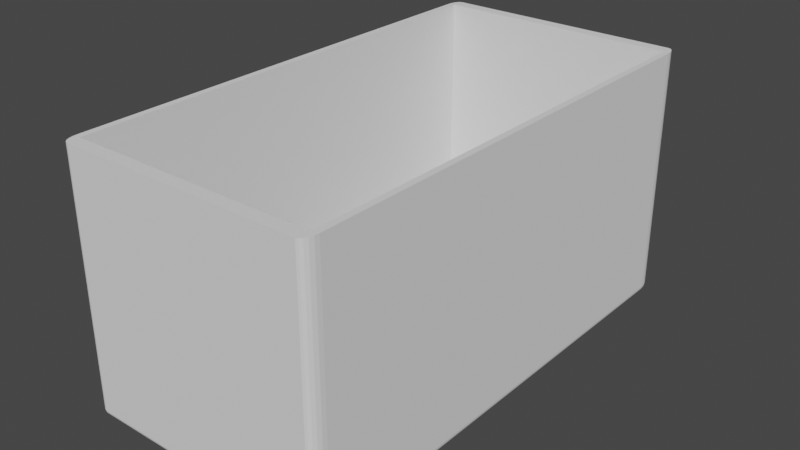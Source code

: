 # Source: box_01.blend  (saved by Blender 2.93.20; exported with 4.5.12 LTS)
import bpy
from mathutils import Matrix  # noqa: F401  (used for matrix-valued properties, if any)

bpy.ops.wm.read_factory_settings(use_empty=True)
scene = bpy.context.scene
scene.name = 'Scene'

# ---- collections
col_collection = bpy.data.collections.new('Collection'); scene.collection.children.link(col_collection)

# ---- world
world_world = bpy.data.worlds.new('World'); scene.world = world_world
world_world.use_nodes = True; world_world.node_tree.nodes.clear()
_N = world_world.node_tree.nodes; _L = world_world.node_tree.links
n0 = _N.new('ShaderNodeOutputWorld'); n0.name = 'World Output'; n0.location = (300, 300)
n1 = _N.new('ShaderNodeBackground'); n1.name = 'Background'; n1.location = (10, 300)
n1.inputs[0].default_value = (0.05088, 0.05088, 0.05088, 1.0)
_L.new(n1.outputs[0], n0.inputs[0])
n0.is_active_output = True
world_world.color = (0.05088, 0.05088, 0.05088)
world_world.use_sun_shadow = False
world_world.sun_shadow_jitter_overblur = 0.0

# ---- meshes
me_cubo = bpy.data.meshes.new('Cubo')
me_cubo.from_pydata([(-0.9503, -0.9503, 1.0), (-0.9503, 0.9503, 1.0), (0.9503, -0.9503, 1.0), (0.9503, 0.9503, 1.0), (-0.9503, -0.9503, -0.875), (-0.9503, 0.9503, -0.875), (0.9503, 0.9503, -0.875), (0.9503, -0.9503, -0.875), (-0.9407, -0.9407, -1.0), (-0.9407, -1.0, -0.9407), (-1.0, -0.9407, -0.9407), (-0.9407, -0.959, -0.9971), (-0.9407, -0.9755, -0.9887), (-0.959, -0.9407, -0.9971), (-0.9595, -0.9596, -0.9937), (-0.9589, -0.9747, -0.9857), (-0.9755, -0.9407, -0.9887), (-0.9748, -0.9589, -0.9857), (-0.9721, -0.9721, -0.98), (-0.959, -0.9971, -0.9407), (-0.9755, -0.9887, -0.9407), (-0.9407, -0.9971, -0.959), (-0.9596, -0.9937, -0.9595), (-0.9747, -0.9857, -0.9589), (-0.9407, -0.9887, -0.9755), (-0.9589, -0.9857, -0.9748), (-0.9721, -0.98, -0.9721), (-0.9971, -0.9407, -0.959), (-0.9887, -0.9407, -0.9755), (-0.9971, -0.959, -0.9407), (-0.9937, -0.9595, -0.9596), (-0.9857, -0.9589, -0.9747), (-0.9887, -0.9755, -0.9407), (-0.9857, -0.9748, -0.9589), (-0.98, -0.9721, -0.9721), (-0.9407, 0.9407, -1.0), (-1.0, 0.9407, -0.9407), (-0.9407, 1.0, -0.9407), (-0.959, 0.9407, -0.9971), (-0.9755, 0.9407, -0.9887), (-0.9407, 0.959, -0.9971), (-0.9596, 0.9595, -0.9937), (-0.9747, 0.9589, -0.9857), (-0.9407, 0.9755, -0.9887), (-0.9589, 0.9748, -0.9857), (-0.9721, 0.9721, -0.98), (-0.9971, 0.959, -0.9407), (-0.9887, 0.9755, -0.9407), (-0.9971, 0.9407, -0.959), (-0.9937, 0.9596, -0.9595), (-0.9857, 0.9747, -0.9589), (-0.9887, 0.9407, -0.9755), (-0.9857, 0.9589, -0.9748), (-0.98, 0.9721, -0.9721), (-0.9407, 0.9971, -0.959), (-0.9407, 0.9887, -0.9755), (-0.959, 0.9971, -0.9407), (-0.9595, 0.9937, -0.9596), (-0.9589, 0.9857, -0.9747), (-0.9755, 0.9887, -0.9407), (-0.9748, 0.9857, -0.9589), (-0.9721, 0.98, -0.9721), (0.9407, -0.9407, -1.0), (1.0, -0.9407, -0.9407), (0.9407, -1.0, -0.9407), (0.959, -0.9407, -0.9971), (0.9755, -0.9407, -0.9887), (0.9407, -0.959, -0.9971), (0.9596, -0.9595, -0.9937), (0.9747, -0.9589, -0.9857), (0.9407, -0.9755, -0.9887), (0.9589, -0.9748, -0.9857), (0.9721, -0.9721, -0.98), (0.9971, -0.959, -0.9407), (0.9887, -0.9755, -0.9407), (0.9971, -0.9407, -0.959), (0.9937, -0.9596, -0.9595), (0.9857, -0.9747, -0.9589), (0.9887, -0.9407, -0.9755), (0.9857, -0.9589, -0.9748), (0.98, -0.9721, -0.9721), (0.9407, -0.9971, -0.959), (0.9407, -0.9887, -0.9755), (0.959, -0.9971, -0.9407), (0.9595, -0.9937, -0.9596), (0.9589, -0.9857, -0.9747), (0.9755, -0.9887, -0.9407), (0.9748, -0.9857, -0.9589), (0.9721, -0.98, -0.9721), (0.9407, 0.9407, -1.0), (0.9407, 1.0, -0.9407), (1.0, 0.9407, -0.9407), (0.9407, 0.959, -0.9971), (0.9407, 0.9755, -0.9887), (0.959, 0.9407, -0.9971), (0.9595, 0.9596, -0.9937), (0.9589, 0.9747, -0.9857), (0.9755, 0.9407, -0.9887), (0.9748, 0.9589, -0.9857), (0.9721, 0.9721, -0.98), (0.959, 0.9971, -0.9407), (0.9755, 0.9887, -0.9407), (0.9407, 0.9971, -0.959), (0.9596, 0.9937, -0.9595), (0.9747, 0.9857, -0.9589), (0.9407, 0.9887, -0.9755), (0.9589, 0.9857, -0.9748), (0.9721, 0.98, -0.9721), (0.9971, 0.9407, -0.959), (0.9887, 0.9407, -0.9755), (0.9971, 0.959, -0.9407), (0.9937, 0.9595, -0.9596), (0.9857, 0.9589, -0.9747), (0.9887, 0.9755, -0.9407), (0.9857, 0.9748, -0.9589), (0.98, 0.9721, -0.9721), (-1.0, -0.9407, 1.0), (-0.9407, -1.0, 1.0), (-0.9581, -0.9581, 1.0), (-0.9971, -0.959, 1.0), (-0.9887, -0.9756, 1.0), (-0.9756, -0.9887, 1.0), (-0.959, -0.9971, 1.0), (-0.9407, 1.0, 1.0), (-1.0, 0.9407, 1.0), (-0.9581, 0.9581, 1.0), (-0.959, 0.9971, 1.0), (-0.9756, 0.9887, 1.0), (-0.9887, 0.9756, 1.0), (-0.9971, 0.959, 1.0), (1.0, 0.9407, 1.0), (0.9407, 1.0, 1.0), (0.9581, 0.9581, 1.0), (0.9971, 0.959, 1.0), (0.9887, 0.9756, 1.0), (0.9756, 0.9887, 1.0), (0.959, 0.9971, 1.0), (0.9407, -1.0, 1.0), (1.0, -0.9407, 1.0), (0.9581, -0.9581, 1.0), (0.959, -0.9971, 1.0), (0.9756, -0.9887, 1.0), (0.9887, -0.9756, 1.0), (0.9971, -0.959, 1.0)], [], [(64, 137, 117, 9), (91, 130, 138, 63), (0, 1, 125, 124, 116, 118), (37, 123, 131, 90), (10, 116, 124, 36), (3, 1, 5, 6), (2, 0, 118, 117, 137, 139), (3, 2, 139, 138, 130, 132), (1, 3, 132, 131, 123, 125), (6, 5, 4, 7), (2, 3, 6, 7), (1, 0, 4, 5), (0, 2, 7, 4), (8, 11, 14, 13), (11, 12, 15, 14), (12, 24, 25, 15), (13, 14, 17, 16), (14, 15, 18, 17), (15, 25, 26, 18), (9, 19, 22, 21), (19, 20, 23, 22), (20, 32, 33, 23), (21, 22, 25, 24), (22, 23, 26, 25), (23, 33, 34, 26), (10, 27, 30, 29), (27, 28, 31, 30), (28, 16, 17, 31), (29, 30, 33, 32), (30, 31, 34, 33), (31, 17, 18, 34), (18, 26, 34), (35, 38, 41, 40), (38, 39, 42, 41), (39, 51, 52, 42), (40, 41, 44, 43), (41, 42, 45, 44), (42, 52, 53, 45), (36, 46, 49, 48), (46, 47, 50, 49), (47, 59, 60, 50), (48, 49, 52, 51), (49, 50, 53, 52), (50, 60, 61, 53), (37, 54, 57, 56), (54, 55, 58, 57), (55, 43, 44, 58), (56, 57, 60, 59), (57, 58, 61, 60), (58, 44, 45, 61), (45, 53, 61), (62, 65, 68, 67), (65, 66, 69, 68), (66, 78, 79, 69), (67, 68, 71, 70), (68, 69, 72, 71), (69, 79, 80, 72), (63, 73, 76, 75), (73, 74, 77, 76), (74, 86, 87, 77), (75, 76, 79, 78), (76, 77, 80, 79), (77, 87, 88, 80), (64, 81, 84, 83), (81, 82, 85, 84), (82, 70, 71, 85), (83, 84, 87, 86), (84, 85, 88, 87), (85, 71, 72, 88), (72, 80, 88), (89, 92, 95, 94), (92, 93, 96, 95), (93, 105, 106, 96), (94, 95, 98, 97), (95, 96, 99, 98), (96, 106, 107, 99), (90, 100, 103, 102), (100, 101, 104, 103), (101, 113, 114, 104), (102, 103, 106, 105), (103, 104, 107, 106), (104, 114, 115, 107), (91, 108, 111, 110), (108, 109, 112, 111), (109, 97, 98, 112), (110, 111, 114, 113), (111, 112, 115, 114), (112, 98, 99, 115), (99, 107, 115), (116, 119, 118), (119, 120, 118), (120, 121, 118), (121, 122, 118), (122, 117, 118), (123, 126, 125), (126, 127, 125), (127, 128, 125), (128, 129, 125), (129, 124, 125), (130, 133, 132), (133, 134, 132), (134, 135, 132), (135, 136, 132), (136, 131, 132), (137, 140, 139), (140, 141, 139), (141, 142, 139), (142, 143, 139), (143, 138, 139), (35, 8, 13, 38), (38, 13, 16, 39), (39, 16, 28, 51), (51, 28, 27, 48), (48, 27, 10, 36), (9, 117, 122, 19), (19, 122, 121, 20), (20, 121, 120, 32), (32, 120, 119, 29), (29, 119, 116, 10), (123, 37, 56, 126), (126, 56, 59, 127), (127, 59, 47, 128), (128, 47, 46, 129), (129, 46, 36, 124), (89, 35, 40, 92), (92, 40, 43, 93), (93, 43, 55, 105), (105, 55, 54, 102), (102, 54, 37, 90), (130, 91, 110, 133), (133, 110, 113, 134), (134, 113, 101, 135), (135, 101, 100, 136), (136, 100, 90, 131), (62, 89, 94, 65), (65, 94, 97, 66), (66, 97, 109, 78), (78, 109, 108, 75), (75, 108, 91, 63), (137, 64, 83, 140), (140, 83, 86, 141), (141, 86, 74, 142), (142, 74, 73, 143), (143, 73, 63, 138), (8, 62, 67, 11), (11, 67, 70, 12), (12, 70, 82, 24), (24, 82, 81, 21), (21, 81, 64, 9), (35, 89, 62, 8)])
_uv = me_cubo.uv_layers.new(name='MapaUV')
_uv.uv.foreach_set('vector', [0.3824, 0.7574, 0.625, 0.7574, 0.625, 0.9926, 0.3824, 0.9926, 0.3824, 0.5074, 0.625, 0.5074, 0.625, 0.7426, 0.3824, 0.7426, 0.8688, 0.7438, 0.8688, 0.5062, 0.8698, 0.5052, 0.875, 0.5074, 0.875, 0.7426, 0.8698, 0.7448, 0.3824, 0.2574, 0.625, 0.2574, 0.625, 0.4926, 0.3824, 0.4926, 0.3824, 0.007414, 0.625, 0.007414, 0.625, 0.2426, 0.3824, 0.2426, 0.6312, 0.5062, 0.8688, 0.5062, 0.8688, 0.5062, 0.6312, 0.5062, 0.6312, 0.7438, 0.8688, 0.7438, 0.8698, 0.7448, 0.8676, 0.75, 0.6324, 0.75, 0.6302, 0.7448, 0.6312, 0.5062, 0.6312, 0.7438, 0.6302, 0.7448, 0.625, 0.7426, 0.625, 0.5074, 0.6302, 0.5052, 0.8688, 0.5062, 0.6312, 0.5062, 0.6302, 0.5052, 0.6324, 0.5, 0.8676, 0.5, 0.8698, 0.5052, 0.6312, 0.5062, 0.8688, 0.5062, 0.8688, 0.7438, 0.6312, 0.7438, 0.6312, 0.7438, 0.6312, 0.5062, 0.6312, 0.5062, 0.6312, 0.7438, 0.8688, 0.5062, 0.8688, 0.7438, 0.8688, 0.7438, 0.8688, 0.5062, 0.8688, 0.7438, 0.6312, 0.7438, 0.6312, 0.7438, 0.8688, 0.7438, 0.1324, 0.7426, 0.1324, 0.7449, 0.1301, 0.745, 0.1301, 0.7426, 0.1324, 0.7449, 0.1324, 0.7469, 0.1301, 0.7468, 0.1301, 0.745, 0.1324, 0.7469, 0.1324, 0.75, 0.1301, 0.75, 0.1301, 0.7468, 0.1301, 0.7426, 0.1301, 0.745, 0.1282, 0.7449, 0.1281, 0.7426, 0.1301, 0.745, 0.1301, 0.7468, 0.1285, 0.7465, 0.1282, 0.7449, 0.1301, 0.7468, 0.1301, 0.75, 0.1285, 0.75, 0.1285, 0.7465, 0.3824, 0.9926, 0.3824, 0.9949, 0.3801, 0.995, 0.3801, 0.9926, 0.3824, 0.9949, 0.3824, 0.9969, 0.3801, 0.9968, 0.3801, 0.995, 0.3824, 0.001415, 0.3824, 0.0, 0.3801, 0.0, 0.3801, 0.001786, 0.3801, 0.9926, 0.3801, 0.995, 0.3782, 0.9949, 0.3781, 0.9926, 0.3801, 0.995, 0.3801, 0.9968, 0.3785, 0.9965, 0.3782, 0.9949, 0.3801, 0.001786, 0.3801, 0.0, 0.3785, 0.0, 0.3785, 0.002496, 0.3824, 0.007414, 0.3801, 0.007414, 0.38, 0.005062, 0.3824, 0.005122, 0.3801, 0.007414, 0.3781, 0.007414, 0.3782, 0.005138, 0.38, 0.005062, 0.1264, 0.7426, 0.125, 0.7426, 0.125, 0.7449, 0.1268, 0.7449, 0.3824, 0.005122, 0.38, 0.005062, 0.3801, 0.003153, 0.3824, 0.003057, 0.38, 0.005062, 0.3782, 0.005138, 0.3785, 0.003491, 0.3801, 0.003153, 0.1268, 0.7449, 0.125, 0.7449, 0.125, 0.7465, 0.1275, 0.7465, 0.1285, 0.7465, 0.1285, 0.75, 0.125, 0.7465, 0.1324, 0.5074, 0.1301, 0.5074, 0.13, 0.5051, 0.1324, 0.5051, 0.1301, 0.5074, 0.1281, 0.5074, 0.1282, 0.5051, 0.13, 0.5051, 0.1281, 0.5074, 0.125, 0.5074, 0.125, 0.5051, 0.1282, 0.5051, 0.1324, 0.5051, 0.13, 0.5051, 0.1301, 0.5032, 0.1324, 0.5031, 0.13, 0.5051, 0.1282, 0.5051, 0.1285, 0.5035, 0.1301, 0.5032, 0.1282, 0.5051, 0.125, 0.5051, 0.125, 0.5035, 0.1285, 0.5035, 0.3824, 0.2426, 0.3824, 0.2449, 0.3801, 0.245, 0.3801, 0.2426, 0.3824, 0.2449, 0.3824, 0.2469, 0.3801, 0.2468, 0.3801, 0.245, 0.3824, 0.2469, 0.3824, 0.25, 0.3801, 0.25, 0.3801, 0.2468, 0.3801, 0.2426, 0.3801, 0.245, 0.3782, 0.2449, 0.3781, 0.2426, 0.3801, 0.245, 0.3801, 0.2468, 0.3785, 0.2465, 0.3782, 0.2449, 0.3801, 0.2468, 0.3801, 0.25, 0.3785, 0.25, 0.3785, 0.2465, 0.3824, 0.2574, 0.3801, 0.2574, 0.38, 0.2551, 0.3824, 0.2551, 0.3801, 0.2574, 0.3781, 0.2574, 0.3782, 0.2551, 0.38, 0.2551, 0.1324, 0.5014, 0.1324, 0.5, 0.1301, 0.5, 0.1301, 0.5018, 0.3824, 0.2551, 0.38, 0.2551, 0.3801, 0.2532, 0.3824, 0.2531, 0.38, 0.2551, 0.3782, 0.2551, 0.3785, 0.2535, 0.3801, 0.2532, 0.1301, 0.5018, 0.1301, 0.5, 0.1285, 0.5, 0.1285, 0.5025, 0.1285, 0.5035, 0.125, 0.5035, 0.1285, 0.5, 0.3676, 0.7426, 0.3699, 0.7426, 0.37, 0.7449, 0.3676, 0.7449, 0.3699, 0.7426, 0.3719, 0.7426, 0.3718, 0.7449, 0.37, 0.7449, 0.3719, 0.7426, 0.375, 0.7426, 0.375, 0.7449, 0.3718, 0.7449, 0.3676, 0.7449, 0.37, 0.7449, 0.3699, 0.7468, 0.3676, 0.7469, 0.37, 0.7449, 0.3718, 0.7449, 0.3715, 0.7465, 0.3699, 0.7468, 0.3718, 0.7449, 0.375, 0.7449, 0.375, 0.7465, 0.3715, 0.7465, 0.3824, 0.7426, 0.3824, 0.7449, 0.3801, 0.745, 0.3801, 0.7426, 0.3824, 0.7449, 0.3824, 0.7469, 0.3801, 0.7468, 0.3801, 0.745, 0.3824, 0.7469, 0.3824, 0.75, 0.3801, 0.75, 0.3801, 0.7468, 0.3801, 0.7426, 0.3801, 0.745, 0.3782, 0.7449, 0.3781, 0.7426, 0.3801, 0.745, 0.3801, 0.7468, 0.3785, 0.7465, 0.3782, 0.7449, 0.3801, 0.7468, 0.3801, 0.75, 0.3785, 0.75, 0.3785, 0.7465, 0.3824, 0.7574, 0.3801, 0.7574, 0.38, 0.7551, 0.3824, 0.7551, 0.3801, 0.7574, 0.3781, 0.7574, 0.3782, 0.7551, 0.38, 0.7551, 0.3676, 0.7486, 0.3676, 0.75, 0.3699, 0.75, 0.3699, 0.7482, 0.3824, 0.7551, 0.38, 0.7551, 0.3801, 0.7532, 0.3824, 0.7531, 0.38, 0.7551, 0.3782, 0.7551, 0.3785, 0.7535, 0.3801, 0.7532, 0.3699, 0.7482, 0.3699, 0.75, 0.3715, 0.75, 0.3715, 0.7475, 0.3715, 0.7465, 0.375, 0.7465, 0.3715, 0.75, 0.3676, 0.5074, 0.3676, 0.5051, 0.3699, 0.505, 0.3699, 0.5074, 0.3676, 0.5051, 0.3676, 0.5031, 0.3699, 0.5032, 0.3699, 0.505, 0.3676, 0.5031, 0.3676, 0.5, 0.3699, 0.5, 0.3699, 0.5032, 0.3699, 0.5074, 0.3699, 0.505, 0.3718, 0.5051, 0.3719, 0.5074, 0.3699, 0.505, 0.3699, 0.5032, 0.3715, 0.5035, 0.3718, 0.5051, 0.3699, 0.5032, 0.3699, 0.5, 0.3715, 0.5, 0.3715, 0.5035, 0.3824, 0.4926, 0.3824, 0.4949, 0.3801, 0.495, 0.3801, 0.4926, 0.3824, 0.4949, 0.3824, 0.4969, 0.3801, 0.4968, 0.3801, 0.495, 0.3824, 0.4969, 0.3824, 0.5, 0.3801, 0.5, 0.3801, 0.4968, 0.3801, 0.4926, 0.3801, 0.495, 0.3782, 0.4949, 0.3781, 0.4926, 0.3801, 0.495, 0.3801, 0.4968, 0.3785, 0.4965, 0.3782, 0.4949, 0.3801, 0.4968, 0.3801, 0.5, 0.3785, 0.5, 0.3785, 0.4965, 0.3824, 0.5074, 0.3801, 0.5074, 0.38, 0.5051, 0.3824, 0.5051, 0.3801, 0.5074, 0.3781, 0.5074, 0.3782, 0.5051, 0.38, 0.5051, 0.3781, 0.5074, 0.375, 0.5074, 0.375, 0.5051, 0.3782, 0.5051, 0.3824, 0.5051, 0.38, 0.5051, 0.3801, 0.5032, 0.3824, 0.5031, 0.38, 0.5051, 0.3782, 0.5051, 0.3785, 0.5035, 0.3801, 0.5032, 0.3782, 0.5051, 0.375, 0.5051, 0.375, 0.5035, 0.3785, 0.5035, 0.3715, 0.5035, 0.3715, 0.5, 0.375, 0.5035, 0.875, 0.7426, 0.8746, 0.7449, 0.8698, 0.7448, 0.8746, 0.7449, 0.8728, 0.7478, 0.8698, 0.7448, 0.8728, 0.7478, 0.8728, 0.7478, 0.8698, 0.7448, 0.8728, 0.7478, 0.8723, 0.7473, 0.8698, 0.7448, 0.8723, 0.7473, 0.8713, 0.7463, 0.8698, 0.7448, 0.8676, 0.5, 0.8699, 0.5004, 0.8698, 0.5052, 0.8699, 0.5004, 0.8728, 0.5022, 0.8698, 0.5052, 0.8728, 0.5022, 0.8728, 0.5022, 0.8698, 0.5052, 0.8728, 0.5022, 0.875, 0.5051, 0.8698, 0.5052, 0.875, 0.5051, 0.875, 0.5074, 0.8698, 0.5052, 0.625, 0.5074, 0.6254, 0.5051, 0.6302, 0.5052, 0.6254, 0.5051, 0.6272, 0.5022, 0.6302, 0.5052, 0.6272, 0.5022, 0.6272, 0.5022, 0.6302, 0.5052, 0.6272, 0.5022, 0.6301, 0.5, 0.6302, 0.5052, 0.6301, 0.5, 0.6324, 0.5, 0.6302, 0.5052, 0.6324, 0.75, 0.6301, 0.7496, 0.6302, 0.7448, 0.6301, 0.7496, 0.6272, 0.7478, 0.6302, 0.7448, 0.6272, 0.7478, 0.6272, 0.7478, 0.6302, 0.7448, 0.6272, 0.7478, 0.6277, 0.7473, 0.6302, 0.7448, 0.6277, 0.7473, 0.6287, 0.7463, 0.6302, 0.7448, 0.1324, 0.5074, 0.1324, 0.7426, 0.1301, 0.7426, 0.1301, 0.5074, 0.1301, 0.5074, 0.1301, 0.7426, 0.1281, 0.7426, 0.1281, 0.5074, 0.1281, 0.5074, 0.1281, 0.7426, 0.125, 0.7426, 0.125, 0.5074, 0.3781, 0.2426, 0.3781, 0.007414, 0.3801, 0.007414, 0.3801, 0.2426, 0.3801, 0.2426, 0.3801, 0.007414, 0.3824, 0.007414, 0.3824, 0.2426, 0.3824, 0.9926, 0.625, 0.9926, 0.625, 0.9949, 0.3824, 0.9949, 0.3824, 0.9949, 0.625, 0.9949, 0.625, 0.9969, 0.3824, 0.9969, 0.3824, 0.0, 0.625, 0.0, 0.625, 0.003056, 0.3824, 0.003057, 0.3824, 0.003057, 0.625, 0.003056, 0.625, 0.005123, 0.3824, 0.005122, 0.3824, 0.005122, 0.625, 0.005123, 0.625, 0.007414, 0.3824, 0.007414, 0.625, 0.2574, 0.3824, 0.2574, 0.3824, 0.2551, 0.625, 0.2551, 0.625, 0.2551, 0.3824, 0.2551, 0.3824, 0.2531, 0.625, 0.2531, 0.625, 0.2531, 0.3824, 0.2531, 0.3824, 0.2469, 0.625, 0.2469, 0.625, 0.2469, 0.3824, 0.2469, 0.3824, 0.2449, 0.625, 0.2449, 0.625, 0.2449, 0.3824, 0.2449, 0.3824, 0.2426, 0.625, 0.2426, 0.3676, 0.5074, 0.1324, 0.5074, 0.1324, 0.5051, 0.3676, 0.5051, 0.3676, 0.5051, 0.1324, 0.5051, 0.1324, 0.5031, 0.3676, 0.5031, 0.3676, 0.5031, 0.1324, 0.5031, 0.1324, 0.5, 0.3676, 0.5, 0.3781, 0.4926, 0.3781, 0.2574, 0.3801, 0.2574, 0.3801, 0.4926, 0.3801, 0.4926, 0.3801, 0.2574, 0.3824, 0.2574, 0.3824, 0.4926, 0.625, 0.5074, 0.3824, 0.5074, 0.3824, 0.5051, 0.625, 0.5051, 0.625, 0.5051, 0.3824, 0.5051, 0.3824, 0.5031, 0.625, 0.5031, 0.625, 0.5031, 0.3824, 0.5031, 0.3824, 0.4969, 0.625, 0.4969, 0.625, 0.4969, 0.3824, 0.4969, 0.3824, 0.4949, 0.625, 0.4949, 0.625, 0.4949, 0.3824, 0.4949, 0.3824, 0.4926, 0.625, 0.4926, 0.3676, 0.7426, 0.3676, 0.5074, 0.3699, 0.5074, 0.3699, 0.7426, 0.3699, 0.7426, 0.3699, 0.5074, 0.3719, 0.5074, 0.3719, 0.7426, 0.3719, 0.7426, 0.3719, 0.5074, 0.3781, 0.5074, 0.3781, 0.7426, 0.3781, 0.7426, 0.3781, 0.5074, 0.3801, 0.5074, 0.3801, 0.7426, 0.3801, 0.7426, 0.3801, 0.5074, 0.3824, 0.5074, 0.3824, 0.7426, 0.625, 0.7574, 0.3824, 0.7574, 0.3824, 0.7551, 0.625, 0.7551, 0.625, 0.7551, 0.3824, 0.7551, 0.3824, 0.7531, 0.625, 0.7531, 0.625, 0.7531, 0.3824, 0.7531, 0.3824, 0.7469, 0.625, 0.7469, 0.625, 0.7469, 0.3824, 0.7469, 0.3824, 0.7449, 0.625, 0.7449, 0.625, 0.7449, 0.3824, 0.7449, 0.3824, 0.7426, 0.625, 0.7426, 0.1324, 0.7426, 0.3676, 0.7426, 0.3676, 0.7449, 0.1324, 0.7449, 0.1324, 0.7449, 0.3676, 0.7449, 0.3676, 0.7469, 0.1324, 0.7469, 0.1324, 0.7469, 0.3676, 0.7469, 0.3676, 0.75, 0.1324, 0.75, 0.3781, 0.9926, 0.3781, 0.7574, 0.3801, 0.7574, 0.3801, 0.9926, 0.3801, 0.9926, 0.3801, 0.7574, 0.3824, 0.7574, 0.3824, 0.9926, 0.1324, 0.5074, 0.3676, 0.5074, 0.3676, 0.7426, 0.1324, 0.7426])
me_cubo.use_remesh_fix_poles = True
me_cubo.use_remesh_preserve_attributes = False
me_cubo.update()

# ---- objects
ob_cubo = bpy.data.objects.new('Cubo', me_cubo)

# ---- transforms, parenting, visibility, modifiers, constraints
ob_cubo.location = (0.0, 0.0, 0.0)
ob_cubo.scale = (16.0, 31.0, 16.0)

# ---- collection membership
col_collection.objects.link(ob_cubo)

# ---- scene / render settings (as saved in the file)
scene.frame_start = 1; scene.frame_end = 250; scene.frame_set(1)
scene.render.engine = 'BLENDER_EEVEE_NEXT'
scene.cycles.use_denoising = False
scene.cycles.samples = 128
scene.cycles.sampling_pattern = 'TABULATED_SOBOL'
scene.cycles.use_adaptive_sampling = False
scene.cycles.use_light_tree = False
scene.view_settings.view_transform = 'Filmic'
bpy.context.view_layer.update()

# ---- added for rendering (the .blend has no active camera and no usable light): camera, sun
cam_auto = bpy.data.cameras.new('AutoCamera')
cam_auto.lens = 50.0
cam_auto.sensor_width = 36.0
cam_auto.clip_end = 1246.39
ob_auto_camera = bpy.data.objects.new('AutoCamera', cam_auto)
scene.collection.objects.link(ob_auto_camera)
ob_auto_camera.location = (71.0197, -85.2236, 56.8157)
ob_auto_camera.rotation_euler = (1.09748, -7.21219e-08, 0.694738)
scene.camera = ob_auto_camera
light_auto_sun = bpy.data.lights.new('AutoSun', 'SUN')
light_auto_sun.energy = 3.0
light_auto_sun.angle = 0.0523599
ob_auto_sun = bpy.data.objects.new('AutoSun', light_auto_sun)
scene.collection.objects.link(ob_auto_sun)
ob_auto_sun.rotation_euler = (0.872665, 0.174533, 0.523599)
bpy.context.view_layer.update()
